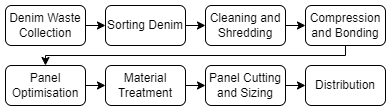

The diagram above was exported from draw.io. Its source (the exported page's mxGraphModel, read from the mxfile embedded in the PNG):
<mxGraphModel dx="670" dy="338" grid="1" gridSize="10" guides="1" tooltips="1" connect="1" arrows="1" fold="1" page="1" pageScale="1" pageWidth="850" pageHeight="1100" math="0" shadow="0">
  <root>
    <mxCell id="0" />
    <mxCell id="1" parent="0" />
    <mxCell id="tUryeWYQx5dUkOL1wcBu-16" style="edgeStyle=orthogonalEdgeStyle;rounded=0;orthogonalLoop=1;jettySize=auto;html=1;exitX=1;exitY=0.5;exitDx=0;exitDy=0;entryX=0;entryY=0.5;entryDx=0;entryDy=0;" edge="1" parent="1" source="tUryeWYQx5dUkOL1wcBu-1" target="tUryeWYQx5dUkOL1wcBu-2">
      <mxGeometry relative="1" as="geometry" />
    </mxCell>
    <mxCell id="tUryeWYQx5dUkOL1wcBu-1" value="Denim Waste Collection" style="rounded=1;whiteSpace=wrap;html=1;" vertex="1" parent="1">
      <mxGeometry x="170" y="130" width="80" height="40" as="geometry" />
    </mxCell>
    <mxCell id="tUryeWYQx5dUkOL1wcBu-17" style="edgeStyle=orthogonalEdgeStyle;rounded=0;orthogonalLoop=1;jettySize=auto;html=1;exitX=1;exitY=0.5;exitDx=0;exitDy=0;entryX=0;entryY=0.5;entryDx=0;entryDy=0;" edge="1" parent="1" source="tUryeWYQx5dUkOL1wcBu-2" target="tUryeWYQx5dUkOL1wcBu-3">
      <mxGeometry relative="1" as="geometry" />
    </mxCell>
    <mxCell id="tUryeWYQx5dUkOL1wcBu-2" value="Sorting Denim" style="rounded=1;whiteSpace=wrap;html=1;" vertex="1" parent="1">
      <mxGeometry x="270" y="130" width="80" height="40" as="geometry" />
    </mxCell>
    <mxCell id="tUryeWYQx5dUkOL1wcBu-18" style="edgeStyle=orthogonalEdgeStyle;rounded=0;orthogonalLoop=1;jettySize=auto;html=1;exitX=1;exitY=0.5;exitDx=0;exitDy=0;entryX=0;entryY=0.5;entryDx=0;entryDy=0;" edge="1" parent="1" source="tUryeWYQx5dUkOL1wcBu-3" target="tUryeWYQx5dUkOL1wcBu-4">
      <mxGeometry relative="1" as="geometry" />
    </mxCell>
    <mxCell id="tUryeWYQx5dUkOL1wcBu-3" value="Cleaning and Shredding" style="rounded=1;whiteSpace=wrap;html=1;" vertex="1" parent="1">
      <mxGeometry x="370" y="130" width="80" height="40" as="geometry" />
    </mxCell>
    <mxCell id="tUryeWYQx5dUkOL1wcBu-19" style="edgeStyle=orthogonalEdgeStyle;rounded=0;orthogonalLoop=1;jettySize=auto;html=1;exitX=0.5;exitY=1;exitDx=0;exitDy=0;entryX=0.5;entryY=0;entryDx=0;entryDy=0;" edge="1" parent="1" source="tUryeWYQx5dUkOL1wcBu-4" target="tUryeWYQx5dUkOL1wcBu-5">
      <mxGeometry relative="1" as="geometry">
        <Array as="points">
          <mxPoint x="510" y="180" />
          <mxPoint x="210" y="180" />
        </Array>
      </mxGeometry>
    </mxCell>
    <mxCell id="tUryeWYQx5dUkOL1wcBu-4" value="Compression and Bonding" style="rounded=1;whiteSpace=wrap;html=1;" vertex="1" parent="1">
      <mxGeometry x="470" y="130" width="80" height="40" as="geometry" />
    </mxCell>
    <mxCell id="tUryeWYQx5dUkOL1wcBu-20" style="edgeStyle=orthogonalEdgeStyle;rounded=0;orthogonalLoop=1;jettySize=auto;html=1;exitX=1;exitY=0.5;exitDx=0;exitDy=0;entryX=0;entryY=0.5;entryDx=0;entryDy=0;" edge="1" parent="1" source="tUryeWYQx5dUkOL1wcBu-5" target="tUryeWYQx5dUkOL1wcBu-6">
      <mxGeometry relative="1" as="geometry" />
    </mxCell>
    <mxCell id="tUryeWYQx5dUkOL1wcBu-5" value="Panel Optimisation" style="rounded=1;whiteSpace=wrap;html=1;" vertex="1" parent="1">
      <mxGeometry x="170" y="190" width="80" height="40" as="geometry" />
    </mxCell>
    <mxCell id="tUryeWYQx5dUkOL1wcBu-21" style="edgeStyle=orthogonalEdgeStyle;rounded=0;orthogonalLoop=1;jettySize=auto;html=1;exitX=1;exitY=0.5;exitDx=0;exitDy=0;entryX=0;entryY=0.5;entryDx=0;entryDy=0;" edge="1" parent="1" source="tUryeWYQx5dUkOL1wcBu-6" target="tUryeWYQx5dUkOL1wcBu-7">
      <mxGeometry relative="1" as="geometry" />
    </mxCell>
    <mxCell id="tUryeWYQx5dUkOL1wcBu-6" value="Material Treatment" style="rounded=1;whiteSpace=wrap;html=1;" vertex="1" parent="1">
      <mxGeometry x="270" y="190" width="80" height="40" as="geometry" />
    </mxCell>
    <mxCell id="tUryeWYQx5dUkOL1wcBu-22" style="edgeStyle=orthogonalEdgeStyle;rounded=0;orthogonalLoop=1;jettySize=auto;html=1;exitX=1;exitY=0.5;exitDx=0;exitDy=0;entryX=0;entryY=0.5;entryDx=0;entryDy=0;" edge="1" parent="1" source="tUryeWYQx5dUkOL1wcBu-7" target="tUryeWYQx5dUkOL1wcBu-8">
      <mxGeometry relative="1" as="geometry" />
    </mxCell>
    <mxCell id="tUryeWYQx5dUkOL1wcBu-7" value="Panel Cutting and Sizing" style="rounded=1;whiteSpace=wrap;html=1;" vertex="1" parent="1">
      <mxGeometry x="370" y="190" width="80" height="40" as="geometry" />
    </mxCell>
    <mxCell id="tUryeWYQx5dUkOL1wcBu-8" value="Distribution" style="rounded=1;whiteSpace=wrap;html=1;" vertex="1" parent="1">
      <mxGeometry x="470" y="190" width="80" height="40" as="geometry" />
    </mxCell>
  </root>
</mxGraphModel>